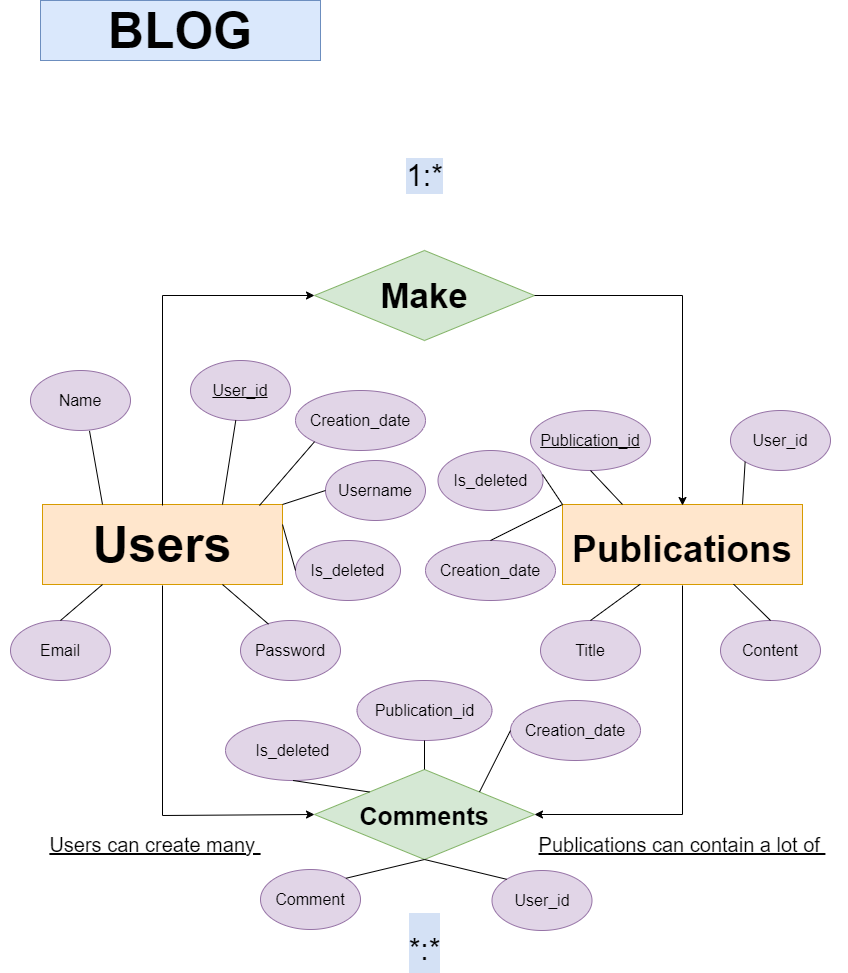

The diagram above was exported from draw.io. Its source (the exported page's mxGraphModel, read from the mxfile embedded in the PNG):
<mxGraphModel dx="868" dy="482" grid="1" gridSize="10" guides="1" tooltips="1" connect="1" arrows="1" fold="1" page="1" pageScale="1" pageWidth="850" pageHeight="1100" background="none" math="0" shadow="0">
  <root>
    <mxCell id="0" />
    <mxCell id="1" parent="0" />
    <mxCell id="CTMokcCYyUoZTKdDo0Yw-3" value="&lt;font style=&quot;font-size: 50px;&quot;&gt;&lt;b&gt;BLOG&lt;/b&gt;&lt;/font&gt;" style="rounded=0;whiteSpace=wrap;html=1;fillColor=#dae8fc;strokeColor=#6c8ebf;" parent="1" vertex="1">
      <mxGeometry x="40" y="40" width="280" height="60" as="geometry" />
    </mxCell>
    <mxCell id="CTMokcCYyUoZTKdDo0Yw-4" value="&lt;b style=&quot;font-size: 35px;&quot;&gt;&lt;font style=&quot;font-size: 35px;&quot;&gt;Make&lt;/font&gt;&lt;/b&gt;" style="rhombus;whiteSpace=wrap;html=1;labelBackgroundColor=none;fontSize=35;fillColor=#d5e8d4;strokeColor=#82b366;" parent="1" vertex="1">
      <mxGeometry x="314" y="290" width="220" height="90" as="geometry" />
    </mxCell>
    <mxCell id="CTMokcCYyUoZTKdDo0Yw-5" value="&lt;font size=&quot;1&quot; style=&quot;&quot;&gt;&lt;b style=&quot;font-size: 37px;&quot;&gt;Publications&lt;/b&gt;&lt;/font&gt;" style="rounded=0;whiteSpace=wrap;html=1;labelBackgroundColor=none;fontSize=50;fillColor=#ffe6cc;strokeColor=#d79b00;" parent="1" vertex="1">
      <mxGeometry x="562" y="544" width="240" height="80" as="geometry" />
    </mxCell>
    <mxCell id="CTMokcCYyUoZTKdDo0Yw-9" value="&lt;font style=&quot;font-size: 25px;&quot;&gt;Comments&lt;/font&gt;" style="rhombus;whiteSpace=wrap;html=1;labelBackgroundColor=none;fontSize=30;fillColor=#d5e8d4;strokeColor=#82b366;fontStyle=1" parent="1" vertex="1">
      <mxGeometry x="314" y="809" width="220" height="90" as="geometry" />
    </mxCell>
    <mxCell id="CTMokcCYyUoZTKdDo0Yw-10" value="&lt;b&gt;Users&lt;/b&gt;" style="rounded=0;whiteSpace=wrap;html=1;labelBackgroundColor=none;fontSize=50;fillColor=#ffe6cc;strokeColor=#d79b00;" parent="1" vertex="1">
      <mxGeometry x="42" y="544" width="240" height="80" as="geometry" />
    </mxCell>
    <mxCell id="CTMokcCYyUoZTKdDo0Yw-11" value="" style="endArrow=classic;html=1;rounded=0;fontSize=50;entryX=0.5;entryY=0;entryDx=0;entryDy=0;exitX=1;exitY=0.5;exitDx=0;exitDy=0;" parent="1" source="CTMokcCYyUoZTKdDo0Yw-4" edge="1">
      <mxGeometry width="50" height="50" relative="1" as="geometry">
        <mxPoint x="332" y="585" as="sourcePoint" />
        <mxPoint x="682.0000000000002" y="545" as="targetPoint" />
        <Array as="points">
          <mxPoint x="682" y="335" />
        </Array>
      </mxGeometry>
    </mxCell>
    <mxCell id="CTMokcCYyUoZTKdDo0Yw-12" value="" style="endArrow=classic;html=1;rounded=0;fontSize=50;entryX=0;entryY=0.5;entryDx=0;entryDy=0;exitX=0.5;exitY=0;exitDx=0;exitDy=0;" parent="1" target="CTMokcCYyUoZTKdDo0Yw-4" edge="1">
      <mxGeometry width="50" height="50" relative="1" as="geometry">
        <mxPoint x="162" y="545" as="sourcePoint" />
        <mxPoint x="382" y="535" as="targetPoint" />
        <Array as="points">
          <mxPoint x="162" y="335" />
        </Array>
      </mxGeometry>
    </mxCell>
    <mxCell id="CTMokcCYyUoZTKdDo0Yw-13" value="" style="endArrow=classic;html=1;rounded=0;fontSize=50;entryX=0;entryY=0.5;entryDx=0;entryDy=0;exitX=0.5;exitY=1;exitDx=0;exitDy=0;" parent="1" target="CTMokcCYyUoZTKdDo0Yw-9" edge="1">
      <mxGeometry width="50" height="50" relative="1" as="geometry">
        <mxPoint x="162" y="625" as="sourcePoint" />
        <mxPoint x="382" y="535" as="targetPoint" />
        <Array as="points">
          <mxPoint x="162" y="855" />
        </Array>
      </mxGeometry>
    </mxCell>
    <mxCell id="CTMokcCYyUoZTKdDo0Yw-14" value="" style="endArrow=classic;html=1;rounded=0;fontSize=50;entryX=1;entryY=0.5;entryDx=0;entryDy=0;exitX=0.5;exitY=1;exitDx=0;exitDy=0;" parent="1" target="CTMokcCYyUoZTKdDo0Yw-9" edge="1">
      <mxGeometry width="50" height="50" relative="1" as="geometry">
        <mxPoint x="682.0000000000002" y="625" as="sourcePoint" />
        <mxPoint x="382" y="535" as="targetPoint" />
        <Array as="points">
          <mxPoint x="682" y="854" />
        </Array>
      </mxGeometry>
    </mxCell>
    <mxCell id="CTMokcCYyUoZTKdDo0Yw-16" value="&lt;font style=&quot;font-size: 30px;&quot;&gt;*:*&lt;/font&gt;" style="text;html=1;fillColor=none;align=center;verticalAlign=middle;whiteSpace=wrap;rounded=0;labelBackgroundColor=#D4E1F5;fontSize=50;" parent="1" vertex="1">
      <mxGeometry x="391.5" y="967" width="65" height="30" as="geometry" />
    </mxCell>
    <mxCell id="CTMokcCYyUoZTKdDo0Yw-17" value="1:*" style="text;html=1;fillColor=none;align=center;verticalAlign=middle;whiteSpace=wrap;rounded=0;labelBackgroundColor=#D4E1F5;fontSize=30;" parent="1" vertex="1">
      <mxGeometry x="391.5" y="200" width="65" height="30" as="geometry" />
    </mxCell>
    <mxCell id="CTMokcCYyUoZTKdDo0Yw-21" value="Users can create many&amp;nbsp;" style="text;html=1;strokeColor=none;fillColor=none;align=center;verticalAlign=middle;whiteSpace=wrap;rounded=0;labelBackgroundColor=none;fontSize=20;fontStyle=4" parent="1" vertex="1">
      <mxGeometry y="869" width="310" height="30" as="geometry" />
    </mxCell>
    <mxCell id="CTMokcCYyUoZTKdDo0Yw-22" value="Publications can contain a lot of&amp;nbsp;" style="text;html=1;strokeColor=none;fillColor=none;align=center;verticalAlign=middle;whiteSpace=wrap;rounded=0;labelBackgroundColor=none;fontSize=20;fontStyle=4" parent="1" vertex="1">
      <mxGeometry x="517" y="859" width="330" height="50" as="geometry" />
    </mxCell>
    <mxCell id="oLHvcb56ch0QRUmkI2WU-1" value="Username&lt;span style=&quot;color: rgba(0, 0, 0, 0); font-family: monospace; font-size: 0px; text-align: start;&quot;&gt;%3CmxGraphModel%3E%3Croot%3E%3CmxCell%20id%3D%220%22%2F%3E%3CmxCell%20id%3D%221%22%20parent%3D%220%22%2F%3E%3CmxCell%20id%3D%222%22%20value%3D%22Name%22%20style%3D%22ellipse%3BwhiteSpace%3Dwrap%3Bhtml%3D1%3BfontSize%3D16%3BfillColor%3D%23e1d5e7%3BstrokeColor%3D%239673a6%3B%22%20vertex%3D%221%22%20parent%3D%221%22%3E%3CmxGeometry%20x%3D%22100%22%20y%3D%22195%22%20width%3D%22100%22%20height%3D%2260%22%20as%3D%22geometry%22%2F%3E%3C%2FmxCell%3E%3C%2Froot%3E%3C%2FmxGraphModel%3Eme&lt;/span&gt;" style="ellipse;whiteSpace=wrap;html=1;fontSize=16;fillColor=#e1d5e7;strokeColor=#9673a6;" parent="1" vertex="1">
      <mxGeometry x="325" y="500" width="100" height="60" as="geometry" />
    </mxCell>
    <mxCell id="H97Sx8058VVvfbsGHMqA-1" value="User_id" style="ellipse;whiteSpace=wrap;html=1;fontSize=16;fillColor=#e1d5e7;strokeColor=#9673a6;fontStyle=4" parent="1" vertex="1">
      <mxGeometry x="190" y="400" width="100" height="60" as="geometry" />
    </mxCell>
    <mxCell id="H97Sx8058VVvfbsGHMqA-2" value="Name" style="ellipse;whiteSpace=wrap;html=1;fontSize=16;fillColor=#e1d5e7;strokeColor=#9673a6;" parent="1" vertex="1">
      <mxGeometry x="30" y="410" width="100" height="60" as="geometry" />
    </mxCell>
    <mxCell id="H97Sx8058VVvfbsGHMqA-3" value="Password" style="ellipse;whiteSpace=wrap;html=1;fontSize=16;fillColor=#e1d5e7;strokeColor=#9673a6;" parent="1" vertex="1">
      <mxGeometry x="240" y="660" width="100" height="60" as="geometry" />
    </mxCell>
    <mxCell id="H97Sx8058VVvfbsGHMqA-4" value="Email&lt;span style=&quot;color: rgba(0, 0, 0, 0); font-family: monospace; font-size: 0px; text-align: start;&quot;&gt;%3CmxGraphModel%3E%3Croot%3E%3CmxCell%20id%3D%220%22%2F%3E%3CmxCell%20id%3D%221%22%20parent%3D%220%22%2F%3E%3CmxCell%20id%3D%222%22%20value%3D%22Password%22%20style%3D%22ellipse%3BwhiteSpace%3Dwrap%3Bhtml%3D1%3BfontSize%3D16%3BfillColor%3D%23e1d5e7%3BstrokeColor%3D%239673a6%3B%22%20vertex%3D%221%22%20parent%3D%221%22%3E%3CmxGeometry%20x%3D%22325%22%20y%3D%22600%22%20width%3D%22100%22%20height%3D%2260%22%20as%3D%22geometry%22%2F%3E%3C%2FmxCell%3E%3C%2Froot%3E%3C%2FmxGraphModel%3Eil&lt;/span&gt;" style="ellipse;whiteSpace=wrap;html=1;fontSize=16;fillColor=#e1d5e7;strokeColor=#9673a6;" parent="1" vertex="1">
      <mxGeometry x="10" y="660" width="100" height="60" as="geometry" />
    </mxCell>
    <mxCell id="H97Sx8058VVvfbsGHMqA-5" value="" style="endArrow=none;html=1;rounded=0;exitX=0.75;exitY=0;exitDx=0;exitDy=0;" parent="1" source="CTMokcCYyUoZTKdDo0Yw-10" target="H97Sx8058VVvfbsGHMqA-1" edge="1">
      <mxGeometry width="50" height="50" relative="1" as="geometry">
        <mxPoint x="210" y="510" as="sourcePoint" />
        <mxPoint x="260" y="460" as="targetPoint" />
      </mxGeometry>
    </mxCell>
    <mxCell id="H97Sx8058VVvfbsGHMqA-6" value="" style="endArrow=none;html=1;rounded=0;exitX=0.59;exitY=1.006;exitDx=0;exitDy=0;exitPerimeter=0;entryX=0.25;entryY=0;entryDx=0;entryDy=0;" parent="1" source="H97Sx8058VVvfbsGHMqA-2" target="CTMokcCYyUoZTKdDo0Yw-10" edge="1">
      <mxGeometry width="50" height="50" relative="1" as="geometry">
        <mxPoint x="250" y="610" as="sourcePoint" />
        <mxPoint x="300" y="560" as="targetPoint" />
      </mxGeometry>
    </mxCell>
    <mxCell id="H97Sx8058VVvfbsGHMqA-7" value="" style="endArrow=none;html=1;rounded=0;entryX=0;entryY=0.5;entryDx=0;entryDy=0;exitX=1;exitY=0;exitDx=0;exitDy=0;" parent="1" source="CTMokcCYyUoZTKdDo0Yw-10" target="oLHvcb56ch0QRUmkI2WU-1" edge="1">
      <mxGeometry width="50" height="50" relative="1" as="geometry">
        <mxPoint x="250" y="610" as="sourcePoint" />
        <mxPoint x="300" y="560" as="targetPoint" />
      </mxGeometry>
    </mxCell>
    <mxCell id="H97Sx8058VVvfbsGHMqA-8" value="" style="endArrow=none;html=1;rounded=0;entryX=0.28;entryY=0.061;entryDx=0;entryDy=0;entryPerimeter=0;exitX=0.75;exitY=1;exitDx=0;exitDy=0;" parent="1" source="CTMokcCYyUoZTKdDo0Yw-10" target="H97Sx8058VVvfbsGHMqA-3" edge="1">
      <mxGeometry width="50" height="50" relative="1" as="geometry">
        <mxPoint x="250" y="610" as="sourcePoint" />
        <mxPoint x="300" y="560" as="targetPoint" />
      </mxGeometry>
    </mxCell>
    <mxCell id="H97Sx8058VVvfbsGHMqA-9" value="" style="endArrow=none;html=1;rounded=0;exitX=0.5;exitY=0;exitDx=0;exitDy=0;entryX=0.25;entryY=1;entryDx=0;entryDy=0;" parent="1" source="H97Sx8058VVvfbsGHMqA-4" target="CTMokcCYyUoZTKdDo0Yw-10" edge="1">
      <mxGeometry width="50" height="50" relative="1" as="geometry">
        <mxPoint x="250" y="610" as="sourcePoint" />
        <mxPoint x="300" y="560" as="targetPoint" />
      </mxGeometry>
    </mxCell>
    <mxCell id="H97Sx8058VVvfbsGHMqA-10" value="User_id&lt;span style=&quot;color: rgba(0, 0, 0, 0); font-family: monospace; font-size: 0px; text-align: start;&quot;&gt;3CmxGraphModel%3E%3Croot%3E%3CmxCell%20id%3D%220%22%2F%3E%3CmxCell%20id%3D%221%22%20parent%3D%220%22%2F%3E%3CmxCell%20id%3D%222%22%20value%3D%22Name%22%20style%3D%22ellipse%3BwhiteSpace%3Dwrap%3Bhtml%3D1%3BfontSize%3D16%3BfillColor%3D%23e1d5e7%3BstrokeColor%3D%239673a6%3B%22%20vertex%3D%221%22%20parent%3D%221%22%3E%3CmxGeometry%20x%3D%22100%22%20y%3D%22195%22%20width%3D%22100%22%20height%3D%2260%22%20as%3D%22geometry%22%2F%3E%3C%2FmxCell%3E%3C%2Froot%3E%3C%2FmxGraphModel%3Eme&lt;/span&gt;" style="ellipse;whiteSpace=wrap;html=1;fontSize=16;fillColor=#e1d5e7;strokeColor=#9673a6;" parent="1" vertex="1">
      <mxGeometry x="730" y="450" width="100" height="60" as="geometry" />
    </mxCell>
    <mxCell id="H97Sx8058VVvfbsGHMqA-11" value="Content" style="ellipse;whiteSpace=wrap;html=1;fontSize=16;fillColor=#e1d5e7;strokeColor=#9673a6;" parent="1" vertex="1">
      <mxGeometry x="720" y="660" width="100" height="60" as="geometry" />
    </mxCell>
    <mxCell id="H97Sx8058VVvfbsGHMqA-12" value="Publication_id&lt;span style=&quot;color: rgba(0, 0, 0, 0); font-family: monospace; font-size: 0px; text-align: start;&quot;&gt;%3CmxGraphModel%3E%3Croot%3E%3CmxCell%20id%3D%220%22%2F%3E%3CmxCell%20id%3D%221%22%20parent%3D%220%22%2F%3E%3CmxCell%20id%3D%222%22%20value%3D%22Username%26lt%3Bspan%20style%3D%26quot%3Bcolor%3A%20rgba(0%2C%200%2C%200%2C%200)%3B%20font-family%3A%20monospace%3B%20font-size%3A%200px%3B%20text-align%3A%20start%3B%26quot%3B%26gt%3B%253CmxGraphModel%253E%253Croot%253E%253CmxCell%2520id%253D%25220%2522%252F%253E%253CmxCell%2520id%253D%25221%2522%2520parent%253D%25220%2522%252F%253E%253CmxCell%2520id%253D%25222%2522%2520value%253D%2522Name%2522%2520style%253D%2522ellipse%253BwhiteSpace%253Dwrap%253Bhtml%253D1%253BfontSize%253D16%253BfillColor%253D%2523e1d5e7%253BstrokeColor%253D%25239673a6%253B%2522%2520vertex%253D%25221%2522%2520parent%253D%25221%2522%253E%253CmxGeometry%2520x%253D%2522100%2522%2520y%253D%2522195%2522%2520width%253D%2522100%2522%2520height%253D%252260%2522%2520as%253D%2522geometry%2522%252F%253E%253C%252FmxCell%253E%253C%252Froot%253E%253C%252FmxGraphModel%253Eme%26lt%3B%2Fspan%26gt%3B%22%20style%3D%22ellipse%3BwhiteSpace%3Dwrap%3Bhtml%3D1%3BfontSize%3D16%3BfillColor%3D%23e1d5e7%3BstrokeColor%3D%239673a6%3B%22%20vertex%3D%221%22%20parent%3D%221%22%3E%3CmxGeometry%20x%3D%22550%22%20y%3D%22450%22%20width%3D%22100%22%20height%3D%2260%22%20as%3D%22geometry%22%2F%3E%3C%2FmxCell%3E%3C%2Froot%3E%3C%2FmxGraphModel%3E&lt;/span&gt;" style="ellipse;whiteSpace=wrap;html=1;fontSize=16;fillColor=#e1d5e7;strokeColor=#9673a6;fontStyle=4" parent="1" vertex="1">
      <mxGeometry x="530" y="450" width="120" height="60" as="geometry" />
    </mxCell>
    <mxCell id="H97Sx8058VVvfbsGHMqA-13" value="Title" style="ellipse;whiteSpace=wrap;html=1;fontSize=16;fillColor=#e1d5e7;strokeColor=#9673a6;" parent="1" vertex="1">
      <mxGeometry x="540" y="660" width="100" height="60" as="geometry" />
    </mxCell>
    <mxCell id="H97Sx8058VVvfbsGHMqA-14" value="" style="endArrow=none;html=1;rounded=0;entryX=0.5;entryY=1;entryDx=0;entryDy=0;exitX=0.25;exitY=0;exitDx=0;exitDy=0;" parent="1" source="CTMokcCYyUoZTKdDo0Yw-5" target="H97Sx8058VVvfbsGHMqA-12" edge="1">
      <mxGeometry width="50" height="50" relative="1" as="geometry">
        <mxPoint x="610" y="610" as="sourcePoint" />
        <mxPoint x="660" y="560" as="targetPoint" />
      </mxGeometry>
    </mxCell>
    <mxCell id="H97Sx8058VVvfbsGHMqA-15" value="" style="endArrow=none;html=1;rounded=0;exitX=0.5;exitY=0;exitDx=0;exitDy=0;entryX=0.324;entryY=0.996;entryDx=0;entryDy=0;entryPerimeter=0;" parent="1" source="H97Sx8058VVvfbsGHMqA-13" target="CTMokcCYyUoZTKdDo0Yw-5" edge="1">
      <mxGeometry width="50" height="50" relative="1" as="geometry">
        <mxPoint x="610" y="610" as="sourcePoint" />
        <mxPoint x="620" y="620" as="targetPoint" />
      </mxGeometry>
    </mxCell>
    <mxCell id="H97Sx8058VVvfbsGHMqA-16" value="" style="endArrow=none;html=1;rounded=0;entryX=0;entryY=1;entryDx=0;entryDy=0;exitX=0.75;exitY=0;exitDx=0;exitDy=0;" parent="1" source="CTMokcCYyUoZTKdDo0Yw-5" target="H97Sx8058VVvfbsGHMqA-10" edge="1">
      <mxGeometry width="50" height="50" relative="1" as="geometry">
        <mxPoint x="610" y="610" as="sourcePoint" />
        <mxPoint x="660" y="560" as="targetPoint" />
      </mxGeometry>
    </mxCell>
    <mxCell id="H97Sx8058VVvfbsGHMqA-17" value="" style="endArrow=none;html=1;rounded=0;entryX=0.5;entryY=0;entryDx=0;entryDy=0;exitX=0.713;exitY=0.996;exitDx=0;exitDy=0;exitPerimeter=0;" parent="1" source="CTMokcCYyUoZTKdDo0Yw-5" target="H97Sx8058VVvfbsGHMqA-11" edge="1">
      <mxGeometry width="50" height="50" relative="1" as="geometry">
        <mxPoint x="610" y="610" as="sourcePoint" />
        <mxPoint x="660" y="560" as="targetPoint" />
      </mxGeometry>
    </mxCell>
    <mxCell id="H97Sx8058VVvfbsGHMqA-19" value="Comment" style="ellipse;whiteSpace=wrap;html=1;fontSize=16;fillColor=#e1d5e7;strokeColor=#9673a6;" parent="1" vertex="1">
      <mxGeometry x="260" y="909" width="100" height="60" as="geometry" />
    </mxCell>
    <mxCell id="H97Sx8058VVvfbsGHMqA-20" value="User_id" style="ellipse;whiteSpace=wrap;html=1;fontSize=16;fillColor=#e1d5e7;strokeColor=#9673a6;" parent="1" vertex="1">
      <mxGeometry x="491.5" y="910" width="100" height="60" as="geometry" />
    </mxCell>
    <mxCell id="H97Sx8058VVvfbsGHMqA-21" value="Publication_id" style="ellipse;whiteSpace=wrap;html=1;fontSize=16;fillColor=#e1d5e7;strokeColor=#9673a6;" parent="1" vertex="1">
      <mxGeometry x="356.5" y="720" width="135" height="60" as="geometry" />
    </mxCell>
    <mxCell id="H97Sx8058VVvfbsGHMqA-22" value="" style="endArrow=none;html=1;rounded=0;entryX=0.5;entryY=1;entryDx=0;entryDy=0;exitX=1;exitY=0;exitDx=0;exitDy=0;" parent="1" source="H97Sx8058VVvfbsGHMqA-19" target="CTMokcCYyUoZTKdDo0Yw-9" edge="1">
      <mxGeometry width="50" height="50" relative="1" as="geometry">
        <mxPoint x="390" y="960" as="sourcePoint" />
        <mxPoint x="440" y="910" as="targetPoint" />
      </mxGeometry>
    </mxCell>
    <mxCell id="H97Sx8058VVvfbsGHMqA-23" value="" style="endArrow=none;html=1;rounded=0;entryX=0.5;entryY=1;entryDx=0;entryDy=0;exitX=0;exitY=0;exitDx=0;exitDy=0;" parent="1" source="H97Sx8058VVvfbsGHMqA-20" target="CTMokcCYyUoZTKdDo0Yw-9" edge="1">
      <mxGeometry width="50" height="50" relative="1" as="geometry">
        <mxPoint x="390" y="960" as="sourcePoint" />
        <mxPoint x="440" y="910" as="targetPoint" />
      </mxGeometry>
    </mxCell>
    <mxCell id="H97Sx8058VVvfbsGHMqA-24" value="" style="endArrow=none;html=1;rounded=0;entryX=0.5;entryY=0;entryDx=0;entryDy=0;exitX=0.5;exitY=1;exitDx=0;exitDy=0;" parent="1" source="H97Sx8058VVvfbsGHMqA-21" target="CTMokcCYyUoZTKdDo0Yw-9" edge="1">
      <mxGeometry width="50" height="50" relative="1" as="geometry">
        <mxPoint x="524.4850456063059" y="948.883000090236" as="sourcePoint" />
        <mxPoint x="434" y="909" as="targetPoint" />
      </mxGeometry>
    </mxCell>
    <mxCell id="MPluDUB_lTaTF3w0cNoI-1" value="Creation_date" style="ellipse;whiteSpace=wrap;html=1;fontSize=16;fillColor=#e1d5e7;strokeColor=#9673a6;" vertex="1" parent="1">
      <mxGeometry x="295" y="430" width="130" height="60" as="geometry" />
    </mxCell>
    <mxCell id="MPluDUB_lTaTF3w0cNoI-2" value="" style="endArrow=none;html=1;rounded=0;exitX=0.904;exitY=0.013;exitDx=0;exitDy=0;exitPerimeter=0;entryX=0;entryY=1;entryDx=0;entryDy=0;" edge="1" parent="1" source="CTMokcCYyUoZTKdDo0Yw-10" target="MPluDUB_lTaTF3w0cNoI-1">
      <mxGeometry width="50" height="50" relative="1" as="geometry">
        <mxPoint x="400" y="600" as="sourcePoint" />
        <mxPoint x="450" y="550" as="targetPoint" />
      </mxGeometry>
    </mxCell>
    <mxCell id="MPluDUB_lTaTF3w0cNoI-3" value="Creation_date" style="ellipse;whiteSpace=wrap;html=1;fontSize=16;fillColor=#e1d5e7;strokeColor=#9673a6;" vertex="1" parent="1">
      <mxGeometry x="425" y="580" width="130" height="60" as="geometry" />
    </mxCell>
    <mxCell id="MPluDUB_lTaTF3w0cNoI-4" value="" style="endArrow=none;html=1;rounded=0;entryX=0;entryY=0;entryDx=0;entryDy=0;exitX=0.5;exitY=0;exitDx=0;exitDy=0;" edge="1" parent="1" source="MPluDUB_lTaTF3w0cNoI-3" target="CTMokcCYyUoZTKdDo0Yw-5">
      <mxGeometry width="50" height="50" relative="1" as="geometry">
        <mxPoint x="400" y="600" as="sourcePoint" />
        <mxPoint x="450" y="550" as="targetPoint" />
      </mxGeometry>
    </mxCell>
    <mxCell id="MPluDUB_lTaTF3w0cNoI-5" value="Creation_date" style="ellipse;whiteSpace=wrap;html=1;fontSize=16;fillColor=#e1d5e7;strokeColor=#9673a6;" vertex="1" parent="1">
      <mxGeometry x="510" y="740" width="130" height="60" as="geometry" />
    </mxCell>
    <mxCell id="MPluDUB_lTaTF3w0cNoI-6" value="" style="endArrow=none;html=1;rounded=0;entryX=0;entryY=0.5;entryDx=0;entryDy=0;exitX=1;exitY=0;exitDx=0;exitDy=0;" edge="1" parent="1" source="CTMokcCYyUoZTKdDo0Yw-9" target="MPluDUB_lTaTF3w0cNoI-5">
      <mxGeometry width="50" height="50" relative="1" as="geometry">
        <mxPoint x="400" y="870" as="sourcePoint" />
        <mxPoint x="450" y="820" as="targetPoint" />
      </mxGeometry>
    </mxCell>
    <mxCell id="MPluDUB_lTaTF3w0cNoI-7" value="Is_deleted" style="ellipse;whiteSpace=wrap;html=1;fontSize=16;fillColor=#e1d5e7;strokeColor=#9673a6;" vertex="1" parent="1">
      <mxGeometry x="225" y="760" width="135" height="60" as="geometry" />
    </mxCell>
    <mxCell id="MPluDUB_lTaTF3w0cNoI-8" value="" style="endArrow=none;html=1;rounded=0;exitX=0.5;exitY=1;exitDx=0;exitDy=0;entryX=0;entryY=0;entryDx=0;entryDy=0;" edge="1" parent="1" source="MPluDUB_lTaTF3w0cNoI-7" target="CTMokcCYyUoZTKdDo0Yw-9">
      <mxGeometry width="50" height="50" relative="1" as="geometry">
        <mxPoint x="400" y="730" as="sourcePoint" />
        <mxPoint x="450" y="680" as="targetPoint" />
      </mxGeometry>
    </mxCell>
    <mxCell id="MPluDUB_lTaTF3w0cNoI-9" value="Is_deleted" style="ellipse;whiteSpace=wrap;html=1;fontSize=16;fillColor=#e1d5e7;strokeColor=#9673a6;" vertex="1" parent="1">
      <mxGeometry x="295" y="580" width="105" height="60" as="geometry" />
    </mxCell>
    <mxCell id="MPluDUB_lTaTF3w0cNoI-10" value="Is_deleted" style="ellipse;whiteSpace=wrap;html=1;fontSize=16;fillColor=#e1d5e7;strokeColor=#9673a6;" vertex="1" parent="1">
      <mxGeometry x="437.5" y="490" width="105" height="60" as="geometry" />
    </mxCell>
    <mxCell id="MPluDUB_lTaTF3w0cNoI-11" value="" style="endArrow=none;html=1;rounded=0;entryX=0.995;entryY=0.4;entryDx=0;entryDy=0;entryPerimeter=0;exitX=0;exitY=0;exitDx=0;exitDy=0;" edge="1" parent="1" source="CTMokcCYyUoZTKdDo0Yw-5" target="MPluDUB_lTaTF3w0cNoI-10">
      <mxGeometry width="50" height="50" relative="1" as="geometry">
        <mxPoint x="400" y="730" as="sourcePoint" />
        <mxPoint x="450" y="680" as="targetPoint" />
      </mxGeometry>
    </mxCell>
    <mxCell id="MPluDUB_lTaTF3w0cNoI-12" value="" style="endArrow=none;html=1;rounded=0;entryX=0;entryY=0.5;entryDx=0;entryDy=0;exitX=1;exitY=0.25;exitDx=0;exitDy=0;" edge="1" parent="1" source="CTMokcCYyUoZTKdDo0Yw-10" target="MPluDUB_lTaTF3w0cNoI-9">
      <mxGeometry width="50" height="50" relative="1" as="geometry">
        <mxPoint x="400" y="730" as="sourcePoint" />
        <mxPoint x="450" y="680" as="targetPoint" />
      </mxGeometry>
    </mxCell>
  </root>
</mxGraphModel>